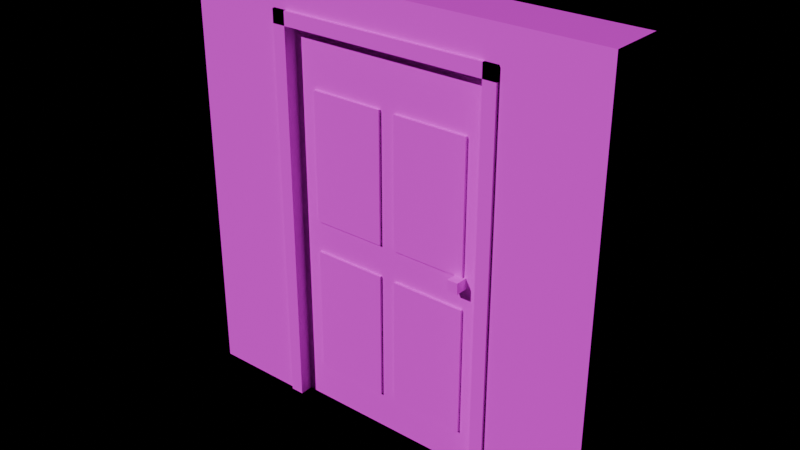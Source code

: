 # Source: PRP_DoorInsert.blend  (saved by Blender 4.3.34; exported with 4.5.12 LTS)
import bpy
from mathutils import Matrix  # noqa: F401  (used for matrix-valued properties, if any)

bpy.ops.wm.read_factory_settings(use_empty=True)
scene = bpy.context.scene
scene.name = 'Scene'

# ---- images (referenced by path relative to the original .blend; pixels are not part of the script)
import os
ASSET_DIR = os.environ.get("B2B_ASSET_DIR", "")  # directory of the original .blend (textures are referenced by path, not embedded)
HERE = os.path.dirname(os.path.abspath(__file__))  # packed textures are extracted next to this script under _unpacked/

def load_image(name, relpath, width, height, colorspace="sRGB"):
    """Load a texture the original file referenced (path relative to the .blend, or extracted next to this script)."""
    p = next((c for c in (os.path.join(HERE, relpath), os.path.join(ASSET_DIR, relpath)) if relpath and os.path.exists(c)), "")
    if p:
        img = bpy.data.images.load(p, check_existing=True)
        img.name = name
    else:  # same state as the original file: an image datablock whose file is absent (Cycles renders it pink)
        img = bpy.data.images.new(name, width, height)
        img.source = "FILE"
        img.filepath = "//" + (relpath or name)
    img.colorspace_settings.name = colorspace
    return img
img_palette_png = load_image('palette.png', 'palette.png', 1024, 1024, 'sRGB')

# ---- materials (node trees are filled in below, after node groups)
mat_md_palette = bpy.data.materials.new('MD_Palette')

# ---- material node trees
mat_md_palette.use_nodes = True; mat_md_palette.node_tree.nodes.clear()
_N = mat_md_palette.node_tree.nodes; _L = mat_md_palette.node_tree.links
n0 = _N.new('ShaderNodeBsdfPrincipled'); n0.name = 'Principled BSDF'; n0.location = (10, 300)
n0.inputs[2].default_value = 0.8
n1 = _N.new('ShaderNodeOutputMaterial'); n1.name = 'Material Output'; n1.location = (300, 300)
n2 = _N.new('ShaderNodeTexImage'); n2.name = 'Image Texture'; n2.location = (-400, 0)
n2.image = img_palette_png
n2.interpolation = 'Closest'
_L.new(n0.outputs[0], n1.inputs[0])
_L.new(n2.outputs[0], n0.inputs[0])
n1.is_active_output = True

# ---- lights
light_previewsun = bpy.data.lights.new('PreviewSun', 'SUN')
light_previewsun.energy = 3.0

# ---- meshes
me_prp_doorinsert = bpy.data.meshes.new('PRP_DoorInsert')
me_prp_doorinsert.from_pydata([(-4.0, -0.5, 0.0), (-4.0, -0.5, 8.0), (-4.0, 0.5, 0.0), (-4.0, 0.5, 8.0), (-2.2, -0.5, 0.0), (-2.2, -0.5, 8.0), (-2.2, 0.5, 0.0), (-2.2, 0.5, 8.0), (2.2, -0.5, 0.0), (2.2, -0.5, 8.0), (2.2, 0.5, 0.0), (2.2, 0.5, 8.0), (4.0, -0.5, 0.0), (4.0, -0.5, 8.0), (4.0, 0.5, 0.0), (4.0, 0.5, 8.0), (-2.2, -0.5, 7.4), (-2.2, -0.5, 8.0), (-2.2, 0.5, 7.4), (-2.2, 0.5, 8.0), (2.2, -0.5, 7.4), (2.2, -0.5, 8.0), (2.2, 0.5, 7.4), (2.2, 0.5, 8.0), (-2.2, -0.55, 0.0), (-2.2, -0.55, 7.4), (-2.2, 0.55, 0.0), (-2.2, 0.55, 7.4), (-1.95, -0.55, 0.0), (-1.95, -0.55, 7.4), (-1.95, 0.55, 0.0), (-1.95, 0.55, 7.4), (1.95, -0.55, 0.0), (1.95, -0.55, 7.4), (1.95, 0.55, 0.0), (1.95, 0.55, 7.4), (2.2, -0.55, 0.0), (2.2, -0.55, 7.4), (2.2, 0.55, 0.0), (2.2, 0.55, 7.4), (-2.2, -0.55, 7.15), (-2.2, -0.55, 7.4), (-2.2, 0.55, 7.15), (-2.2, 0.55, 7.4), (2.2, -0.55, 7.15), (2.2, -0.55, 7.4), (2.2, 0.55, 7.15), (2.2, 0.55, 7.4), (-1.95, -0.3, 0.0), (-1.95, -0.3, 7.15), (-1.95, 0.3, 0.0), (-1.95, 0.3, 7.15), (1.95, -0.3, 0.0), (1.95, -0.3, 7.15), (1.95, 0.3, 0.0), (1.95, 0.3, 7.15), (-1.55, -0.345, 3.7), (-1.55, -0.345, 6.1), (-1.55, -0.295, 3.7), (-1.55, -0.295, 6.1), (-0.15, -0.345, 3.7), (-0.15, -0.345, 6.1), (-0.15, -0.295, 3.7), (-0.15, -0.295, 6.1), (0.15, -0.345, 3.7), (0.15, -0.345, 6.1), (0.15, -0.295, 3.7), (0.15, -0.295, 6.1), (1.55, -0.345, 3.7), (1.55, -0.345, 6.1), (1.55, -0.295, 3.7), (1.55, -0.295, 6.1), (-1.55, -0.345, 0.7), (-1.55, -0.345, 3.1), (-1.55, -0.295, 0.7), (-1.55, -0.295, 3.1), (-0.15, -0.345, 0.7), (-0.15, -0.345, 3.1), (-0.15, -0.295, 0.7), (-0.15, -0.295, 3.1), (0.15, -0.345, 0.7), (0.15, -0.345, 3.1), (0.15, -0.295, 0.7), (0.15, -0.295, 3.1), (1.55, -0.345, 0.7), (1.55, -0.345, 3.1), (1.55, -0.295, 0.7), (1.55, -0.295, 3.1), (1.4, -0.525, 3.5), (1.4, -0.525, 3.7), (1.4, -0.275, 3.5), (1.4, -0.275, 3.7), (1.6, -0.525, 3.5), (1.6, -0.525, 3.7), (1.6, -0.275, 3.5), (1.6, -0.275, 3.7)], [], [(0, 1, 3, 2), (2, 3, 7, 6), (6, 7, 5, 4), (4, 5, 1, 0), (2, 6, 4, 0), (7, 3, 1, 5), (8, 9, 11, 10), (10, 11, 15, 14), (14, 15, 13, 12), (12, 13, 9, 8), (10, 14, 12, 8), (15, 11, 9, 13), (16, 17, 19, 18), (18, 19, 23, 22), (22, 23, 21, 20), (20, 21, 17, 16), (18, 22, 20, 16), (23, 19, 17, 21), (24, 25, 27, 26), (26, 27, 31, 30), (30, 31, 29, 28), (28, 29, 25, 24), (26, 30, 28, 24), (31, 27, 25, 29), (32, 33, 35, 34), (34, 35, 39, 38), (38, 39, 37, 36), (36, 37, 33, 32), (34, 38, 36, 32), (39, 35, 33, 37), (40, 41, 43, 42), (42, 43, 47, 46), (46, 47, 45, 44), (44, 45, 41, 40), (42, 46, 44, 40), (47, 43, 41, 45), (48, 49, 51, 50), (50, 51, 55, 54), (54, 55, 53, 52), (52, 53, 49, 48), (50, 54, 52, 48), (55, 51, 49, 53), (56, 57, 59, 58), (58, 59, 63, 62), (62, 63, 61, 60), (60, 61, 57, 56), (58, 62, 60, 56), (63, 59, 57, 61), (64, 65, 67, 66), (66, 67, 71, 70), (70, 71, 69, 68), (68, 69, 65, 64), (66, 70, 68, 64), (71, 67, 65, 69), (72, 73, 75, 74), (74, 75, 79, 78), (78, 79, 77, 76), (76, 77, 73, 72), (74, 78, 76, 72), (79, 75, 73, 77), (80, 81, 83, 82), (82, 83, 87, 86), (86, 87, 85, 84), (84, 85, 81, 80), (82, 86, 84, 80), (87, 83, 81, 85), (88, 89, 91, 90), (90, 91, 95, 94), (94, 95, 93, 92), (92, 93, 89, 88), (90, 94, 92, 88), (95, 91, 89, 93)])
_uv = me_prp_doorinsert.uv_layers.new(name='Float2')
_uv.uv.foreach_set('vector', [0.1875, 0.9375, 0.1875, 0.9375, 0.1875, 0.9375, 0.1875, 0.9375, 0.1875, 0.9375, 0.1875, 0.9375, 0.1875, 0.9375, 0.1875, 0.9375, 0.1875, 0.9375, 0.1875, 0.9375, 0.1875, 0.9375, 0.1875, 0.9375, 0.1875, 0.9375, 0.1875, 0.9375, 0.1875, 0.9375, 0.1875, 0.9375, 0.1875, 0.9375, 0.1875, 0.9375, 0.1875, 0.9375, 0.1875, 0.9375, 0.1875, 0.9375, 0.1875, 0.9375, 0.1875, 0.9375, 0.1875, 0.9375, 0.1875, 0.9375, 0.1875, 0.9375, 0.1875, 0.9375, 0.1875, 0.9375, 0.1875, 0.9375, 0.1875, 0.9375, 0.1875, 0.9375, 0.1875, 0.9375, 0.1875, 0.9375, 0.1875, 0.9375, 0.1875, 0.9375, 0.1875, 0.9375, 0.1875, 0.9375, 0.1875, 0.9375, 0.1875, 0.9375, 0.1875, 0.9375, 0.1875, 0.9375, 0.1875, 0.9375, 0.1875, 0.9375, 0.1875, 0.9375, 0.1875, 0.9375, 0.1875, 0.9375, 0.1875, 0.9375, 0.1875, 0.9375, 0.1875, 0.9375, 0.1875, 0.9375, 0.1875, 0.9375, 0.1875, 0.9375, 0.1875, 0.9375, 0.1875, 0.9375, 0.1875, 0.9375, 0.1875, 0.9375, 0.1875, 0.9375, 0.1875, 0.9375, 0.1875, 0.9375, 0.1875, 0.9375, 0.1875, 0.9375, 0.1875, 0.9375, 0.1875, 0.9375, 0.1875, 0.9375, 0.1875, 0.9375, 0.1875, 0.9375, 0.1875, 0.9375, 0.1875, 0.9375, 0.1875, 0.9375, 0.1875, 0.9375, 0.1875, 0.9375, 0.1875, 0.9375, 0.3125, 0.8125, 0.3125, 0.8125, 0.3125, 0.8125, 0.3125, 0.8125, 0.3125, 0.8125, 0.3125, 0.8125, 0.3125, 0.8125, 0.3125, 0.8125, 0.3125, 0.8125, 0.3125, 0.8125, 0.3125, 0.8125, 0.3125, 0.8125, 0.3125, 0.8125, 0.3125, 0.8125, 0.3125, 0.8125, 0.3125, 0.8125, 0.3125, 0.8125, 0.3125, 0.8125, 0.3125, 0.8125, 0.3125, 0.8125, 0.3125, 0.8125, 0.3125, 0.8125, 0.3125, 0.8125, 0.3125, 0.8125, 0.3125, 0.8125, 0.3125, 0.8125, 0.3125, 0.8125, 0.3125, 0.8125, 0.3125, 0.8125, 0.3125, 0.8125, 0.3125, 0.8125, 0.3125, 0.8125, 0.3125, 0.8125, 0.3125, 0.8125, 0.3125, 0.8125, 0.3125, 0.8125, 0.3125, 0.8125, 0.3125, 0.8125, 0.3125, 0.8125, 0.3125, 0.8125, 0.3125, 0.8125, 0.3125, 0.8125, 0.3125, 0.8125, 0.3125, 0.8125, 0.3125, 0.8125, 0.3125, 0.8125, 0.3125, 0.8125, 0.3125, 0.8125, 0.3125, 0.8125, 0.3125, 0.8125, 0.3125, 0.8125, 0.3125, 0.8125, 0.3125, 0.8125, 0.3125, 0.8125, 0.3125, 0.8125, 0.3125, 0.8125, 0.3125, 0.8125, 0.3125, 0.8125, 0.3125, 0.8125, 0.3125, 0.8125, 0.3125, 0.8125, 0.3125, 0.8125, 0.3125, 0.8125, 0.3125, 0.8125, 0.3125, 0.8125, 0.3125, 0.8125, 0.3125, 0.8125, 0.3125, 0.8125, 0.3125, 0.8125, 0.3125, 0.8125, 0.3125, 0.8125, 0.3125, 0.8125, 0.0625, 0.6875, 0.0625, 0.6875, 0.0625, 0.6875, 0.0625, 0.6875, 0.0625, 0.6875, 0.0625, 0.6875, 0.0625, 0.6875, 0.0625, 0.6875, 0.0625, 0.6875, 0.0625, 0.6875, 0.0625, 0.6875, 0.0625, 0.6875, 0.0625, 0.6875, 0.0625, 0.6875, 0.0625, 0.6875, 0.0625, 0.6875, 0.0625, 0.6875, 0.0625, 0.6875, 0.0625, 0.6875, 0.0625, 0.6875, 0.0625, 0.6875, 0.0625, 0.6875, 0.0625, 0.6875, 0.0625, 0.6875, 0.8125, 0.8125, 0.8125, 0.8125, 0.8125, 0.8125, 0.8125, 0.8125, 0.8125, 0.8125, 0.8125, 0.8125, 0.8125, 0.8125, 0.8125, 0.8125, 0.8125, 0.8125, 0.8125, 0.8125, 0.8125, 0.8125, 0.8125, 0.8125, 0.8125, 0.8125, 0.8125, 0.8125, 0.8125, 0.8125, 0.8125, 0.8125, 0.8125, 0.8125, 0.8125, 0.8125, 0.8125, 0.8125, 0.8125, 0.8125, 0.8125, 0.8125, 0.8125, 0.8125, 0.8125, 0.8125, 0.8125, 0.8125, 0.8125, 0.8125, 0.8125, 0.8125, 0.8125, 0.8125, 0.8125, 0.8125, 0.8125, 0.8125, 0.8125, 0.8125, 0.8125, 0.8125, 0.8125, 0.8125, 0.8125, 0.8125, 0.8125, 0.8125, 0.8125, 0.8125, 0.8125, 0.8125, 0.8125, 0.8125, 0.8125, 0.8125, 0.8125, 0.8125, 0.8125, 0.8125, 0.8125, 0.8125, 0.8125, 0.8125, 0.8125, 0.8125, 0.8125, 0.8125, 0.8125, 0.8125, 0.8125, 0.8125, 0.8125, 0.8125, 0.8125, 0.8125, 0.8125, 0.8125, 0.8125, 0.8125, 0.8125, 0.8125, 0.8125, 0.8125, 0.8125, 0.8125, 0.8125, 0.8125, 0.8125, 0.8125, 0.8125, 0.8125, 0.8125, 0.8125, 0.8125, 0.8125, 0.8125, 0.8125, 0.8125, 0.8125, 0.8125, 0.8125, 0.8125, 0.8125, 0.8125, 0.8125, 0.8125, 0.8125, 0.8125, 0.8125, 0.8125, 0.8125, 0.8125, 0.8125, 0.8125, 0.8125, 0.8125, 0.8125, 0.8125, 0.8125, 0.8125, 0.8125, 0.8125, 0.8125, 0.8125, 0.8125, 0.8125, 0.8125, 0.8125, 0.8125, 0.8125, 0.8125, 0.8125, 0.8125, 0.8125, 0.8125, 0.8125, 0.8125, 0.8125, 0.8125, 0.8125, 0.8125, 0.8125, 0.8125, 0.8125, 0.8125, 0.8125, 0.8125, 0.8125, 0.8125, 0.8125, 0.8125, 0.8125, 0.8125, 0.8125, 0.8125, 0.8125, 0.8125, 0.8125, 0.8125, 0.8125, 0.8125, 0.8125, 0.8125, 0.8125, 0.8125, 0.8125, 0.8125, 0.8125, 0.8125, 0.8125, 0.8125, 0.5625, 0.4375, 0.5625, 0.4375, 0.5625, 0.4375, 0.5625, 0.4375, 0.5625, 0.4375, 0.5625, 0.4375, 0.5625, 0.4375, 0.5625, 0.4375, 0.5625, 0.4375, 0.5625, 0.4375, 0.5625, 0.4375, 0.5625, 0.4375, 0.5625, 0.4375, 0.5625, 0.4375, 0.5625, 0.4375, 0.5625, 0.4375, 0.5625, 0.4375, 0.5625, 0.4375, 0.5625, 0.4375, 0.5625, 0.4375, 0.5625, 0.4375, 0.5625, 0.4375, 0.5625, 0.4375, 0.5625, 0.4375])
me_prp_doorinsert.materials.append(mat_md_palette)
me_prp_doorinsert.update()

# ---- objects
ob_previewsun = bpy.data.objects.new('PreviewSun', light_previewsun)
ob_prp_doorinsert = bpy.data.objects.new('PRP_DoorInsert', me_prp_doorinsert)

# ---- transforms, parenting, visibility, modifiers, constraints
ob_previewsun.location = (0.0, 0.0, 0.0)
ob_previewsun.rotation_euler = (0.9, 0.2, -0.6)
ob_prp_doorinsert.location = (0.0, 0.0, 0.0)

# ---- collection membership
scene.collection.objects.link(ob_previewsun)
scene.collection.objects.link(ob_prp_doorinsert)

# ---- scene / render settings (as saved in the file)
scene.frame_start = 1; scene.frame_end = 250; scene.frame_set(1)
scene.render.engine = 'BLENDER_EEVEE_NEXT'
scene.unit_settings.scale_length = 0.01
bpy.context.view_layer.update()

# ---- added for rendering (the .blend has no active camera): camera
cam_auto = bpy.data.cameras.new('AutoCamera')
cam_auto.lens = 50.0
cam_auto.sensor_width = 36.0
cam_auto.clip_end = 1000.0
ob_auto_camera = bpy.data.objects.new('AutoCamera', cam_auto)
scene.collection.objects.link(ob_auto_camera)
ob_auto_camera.location = (10.5171, -12.6205, 12.4137)
ob_auto_camera.rotation_euler = (1.09748, -7.21219e-08, 0.694738)
scene.camera = ob_auto_camera
bpy.context.view_layer.update()
